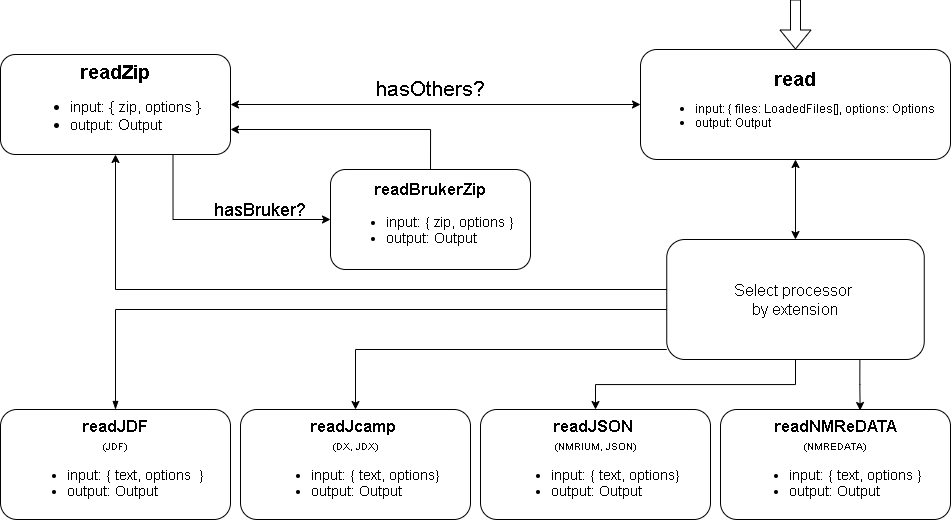

The diagram above was exported from draw.io. Its source (the exported page's mxGraphModel, read from the mxfile embedded in the PNG):
<mxGraphModel dx="2399" dy="708" grid="1" gridSize="10" guides="1" tooltips="1" connect="1" arrows="1" fold="1" page="1" pageScale="1" pageWidth="1200" pageHeight="1920" math="0" shadow="0">
  <root>
    <mxCell id="0" />
    <mxCell id="1" parent="0" />
    <mxCell id="2" style="edgeStyle=orthogonalEdgeStyle;rounded=0;orthogonalLoop=1;jettySize=auto;html=1;exitX=0.75;exitY=1;exitDx=0;exitDy=0;entryX=0;entryY=0.5;entryDx=0;entryDy=0;" edge="1" source="3" target="15" parent="1">
      <mxGeometry relative="1" as="geometry" />
    </mxCell>
    <mxCell id="3" value="&lt;font style=&quot;font-size: 19px&quot;&gt;&lt;b&gt;readZip&lt;/b&gt;&lt;/font&gt;&lt;br&gt;&lt;ul style=&quot;font-size: 15px&quot;&gt;&lt;li&gt;input: { zip, options }&lt;/li&gt;&lt;li style=&quot;text-align: left&quot;&gt;output: Output&lt;/li&gt;&lt;/ul&gt;" style="rounded=1;whiteSpace=wrap;html=1;" vertex="1" parent="1">
      <mxGeometry x="-280" y="55" width="230" height="100" as="geometry" />
    </mxCell>
    <mxCell id="4" value="&lt;span style=&quot;font-size: 19px&quot;&gt;&lt;b&gt;read&lt;/b&gt;&lt;/span&gt;&lt;br&gt;&lt;ul&gt;&lt;li&gt;input: { files: LoadedFiles[], options: Options&lt;br&gt;&lt;/li&gt;&lt;li style=&quot;text-align: left&quot;&gt;output: Output&lt;/li&gt;&lt;/ul&gt;" style="rounded=1;whiteSpace=wrap;html=1;" vertex="1" parent="1">
      <mxGeometry x="360" y="50" width="310" height="110" as="geometry" />
    </mxCell>
    <mxCell id="5" value="" style="shape=flexArrow;endArrow=classic;html=1;entryX=0.5;entryY=0;entryDx=0;entryDy=0;" edge="1" target="4" parent="1">
      <mxGeometry width="50" height="50" relative="1" as="geometry">
        <mxPoint x="515" as="sourcePoint" />
        <mxPoint x="380" y="110" as="targetPoint" />
      </mxGeometry>
    </mxCell>
    <mxCell id="6" value="" style="edgeStyle=orthogonalEdgeStyle;rounded=0;orthogonalLoop=1;jettySize=auto;html=1;" edge="1" source="11" target="12" parent="1">
      <mxGeometry relative="1" as="geometry">
        <Array as="points">
          <mxPoint x="75" y="350" />
        </Array>
      </mxGeometry>
    </mxCell>
    <mxCell id="7" style="edgeStyle=orthogonalEdgeStyle;rounded=0;orthogonalLoop=1;jettySize=auto;html=1;" edge="1" source="11" target="13" parent="1">
      <mxGeometry relative="1" as="geometry" />
    </mxCell>
    <mxCell id="8" style="edgeStyle=orthogonalEdgeStyle;rounded=0;orthogonalLoop=1;jettySize=auto;html=1;exitX=0;exitY=0.5;exitDx=0;exitDy=0;entryX=0.5;entryY=1;entryDx=0;entryDy=0;" edge="1" source="11" target="3" parent="1">
      <mxGeometry relative="1" as="geometry">
        <Array as="points">
          <mxPoint x="536" y="290" />
          <mxPoint x="-165" y="290" />
        </Array>
      </mxGeometry>
    </mxCell>
    <mxCell id="9" style="edgeStyle=none;rounded=0;orthogonalLoop=1;jettySize=auto;html=1;entryX=0.5;entryY=0;entryDx=0;entryDy=0;startArrow=none;startFill=0;endArrow=blockThin;endFill=1;strokeColor=#000000;" edge="1" target="20" parent="1">
      <mxGeometry relative="1" as="geometry">
        <mxPoint x="536" y="310" as="sourcePoint" />
        <Array as="points">
          <mxPoint x="-165" y="310" />
        </Array>
      </mxGeometry>
    </mxCell>
    <mxCell id="10" style="edgeStyle=orthogonalEdgeStyle;rounded=0;orthogonalLoop=1;jettySize=auto;html=1;exitX=0.75;exitY=1;exitDx=0;exitDy=0;entryX=0.607;entryY=0.009;entryDx=0;entryDy=0;entryPerimeter=0;" edge="1" source="11" target="21" parent="1">
      <mxGeometry relative="1" as="geometry" />
    </mxCell>
    <mxCell id="11" value="&lt;font style=&quot;font-size: 16px&quot;&gt;Select processor &lt;br&gt;by extension&lt;/font&gt;" style="whiteSpace=wrap;html=1;rounded=1;" vertex="1" parent="1">
      <mxGeometry x="386.25" y="240" width="257.5" height="120" as="geometry" />
    </mxCell>
    <mxCell id="12" value="&lt;font style=&quot;font-size: 17px&quot;&gt;&lt;b&gt;readJcamp &lt;/b&gt;&lt;br&gt;&lt;/font&gt;&lt;font style=&quot;font-size: 14px&quot;&gt;&lt;font style=&quot;font-size: 10px&quot;&gt;(DX, JDX)&lt;/font&gt;&lt;br style=&quot;font-size: 12px&quot;&gt;&lt;ul&gt;&lt;li&gt;input: { text, options}&lt;/li&gt;&lt;li style=&quot;text-align: left&quot;&gt;output: Output&lt;/li&gt;&lt;/ul&gt;&lt;/font&gt;" style="whiteSpace=wrap;html=1;rounded=1;" vertex="1" parent="1">
      <mxGeometry x="-40" y="410" width="230" height="110" as="geometry" />
    </mxCell>
    <mxCell id="13" value="&lt;font style=&quot;font-size: 17px&quot;&gt;&lt;b&gt;readJSON &lt;/b&gt;&lt;br&gt;&lt;/font&gt;&lt;font style=&quot;font-size: 14px&quot;&gt;&lt;font style=&quot;font-size: 10px&quot;&gt;(NMRIUM, JSON)&lt;/font&gt;&lt;br style=&quot;font-size: 12px&quot;&gt;&lt;ul&gt;&lt;li&gt;input: { text, options}&lt;/li&gt;&lt;li style=&quot;text-align: left&quot;&gt;output: Output&lt;/li&gt;&lt;/ul&gt;&lt;/font&gt;" style="whiteSpace=wrap;html=1;rounded=1;" vertex="1" parent="1">
      <mxGeometry x="200" y="410" width="230" height="110" as="geometry" />
    </mxCell>
    <mxCell id="14" style="edgeStyle=orthogonalEdgeStyle;rounded=0;orthogonalLoop=1;jettySize=auto;html=1;exitX=0.5;exitY=0;exitDx=0;exitDy=0;entryX=1;entryY=0.75;entryDx=0;entryDy=0;" edge="1" source="15" target="3" parent="1">
      <mxGeometry relative="1" as="geometry" />
    </mxCell>
    <mxCell id="15" value="&lt;font style=&quot;font-size: 17px&quot;&gt;&lt;b&gt;readBrukerZip&lt;/b&gt;&lt;/font&gt;&lt;br&gt;&lt;ul style=&quot;font-size: 14px&quot;&gt;&lt;li style=&quot;text-align: left&quot;&gt;input: { zip, options }&lt;/li&gt;&lt;li style=&quot;text-align: left&quot;&gt;output: Output&lt;/li&gt;&lt;/ul&gt;" style="rounded=1;whiteSpace=wrap;html=1;" vertex="1" parent="1">
      <mxGeometry x="50" y="170" width="200" height="100" as="geometry" />
    </mxCell>
    <mxCell id="16" value="&lt;font style=&quot;font-size: 18px&quot;&gt;hasBruker?&lt;/font&gt;" style="text;html=1;strokeColor=none;fillColor=none;align=center;verticalAlign=middle;whiteSpace=wrap;rounded=0;" vertex="1" parent="1">
      <mxGeometry x="-40" y="200" width="40" height="20" as="geometry" />
    </mxCell>
    <mxCell id="17" value="&lt;font style=&quot;font-size: 21px&quot;&gt;hasOthers?&lt;/font&gt;" style="text;html=1;strokeColor=none;fillColor=none;align=center;verticalAlign=middle;whiteSpace=wrap;rounded=0;" vertex="1" parent="1">
      <mxGeometry x="130" y="80" width="40" height="20" as="geometry" />
    </mxCell>
    <mxCell id="18" value="" style="endArrow=classic;startArrow=classic;html=1;entryX=0;entryY=0.5;entryDx=0;entryDy=0;exitX=1;exitY=0.5;exitDx=0;exitDy=0;" edge="1" source="3" target="4" parent="1">
      <mxGeometry width="50" height="50" relative="1" as="geometry">
        <mxPoint x="310" y="410" as="sourcePoint" />
        <mxPoint x="360" y="360" as="targetPoint" />
      </mxGeometry>
    </mxCell>
    <mxCell id="19" value="" style="endArrow=classic;startArrow=classic;html=1;entryX=0.5;entryY=1;entryDx=0;entryDy=0;exitX=0.5;exitY=0;exitDx=0;exitDy=0;" edge="1" source="11" target="4" parent="1">
      <mxGeometry width="50" height="50" relative="1" as="geometry">
        <mxPoint x="390" y="390" as="sourcePoint" />
        <mxPoint x="440" y="340" as="targetPoint" />
      </mxGeometry>
    </mxCell>
    <mxCell id="20" value="&lt;font style=&quot;font-size: 17px&quot;&gt;&lt;b&gt;readJDF&lt;/b&gt;&lt;br&gt;&lt;/font&gt;&lt;font style=&quot;font-size: 14px&quot;&gt;&lt;font style=&quot;font-size: 10px&quot;&gt;(JDF)&lt;/font&gt;&lt;br style=&quot;font-size: 12px&quot;&gt;&lt;ul&gt;&lt;li&gt;input: { text, options&amp;nbsp; }&lt;/li&gt;&lt;li style=&quot;text-align: left&quot;&gt;output: Output&lt;/li&gt;&lt;/ul&gt;&lt;/font&gt;" style="whiteSpace=wrap;html=1;rounded=1;" vertex="1" parent="1">
      <mxGeometry x="-280" y="410" width="230" height="110" as="geometry" />
    </mxCell>
    <mxCell id="21" value="&lt;font style=&quot;font-size: 17px&quot;&gt;&lt;b&gt;readNMReDATA&lt;/b&gt;&lt;br&gt;&lt;/font&gt;&lt;font style=&quot;font-size: 14px&quot;&gt;&lt;font style=&quot;font-size: 10px&quot;&gt;(NMREDATA)&lt;/font&gt;&lt;br&gt;&lt;ul&gt;&lt;li&gt;input: { text, options }&lt;/li&gt;&lt;li style=&quot;text-align: left&quot;&gt;output: Output&lt;/li&gt;&lt;/ul&gt;&lt;/font&gt;" style="whiteSpace=wrap;html=1;rounded=1;" vertex="1" parent="1">
      <mxGeometry x="440" y="410" width="230" height="110" as="geometry" />
    </mxCell>
  </root>
</mxGraphModel>